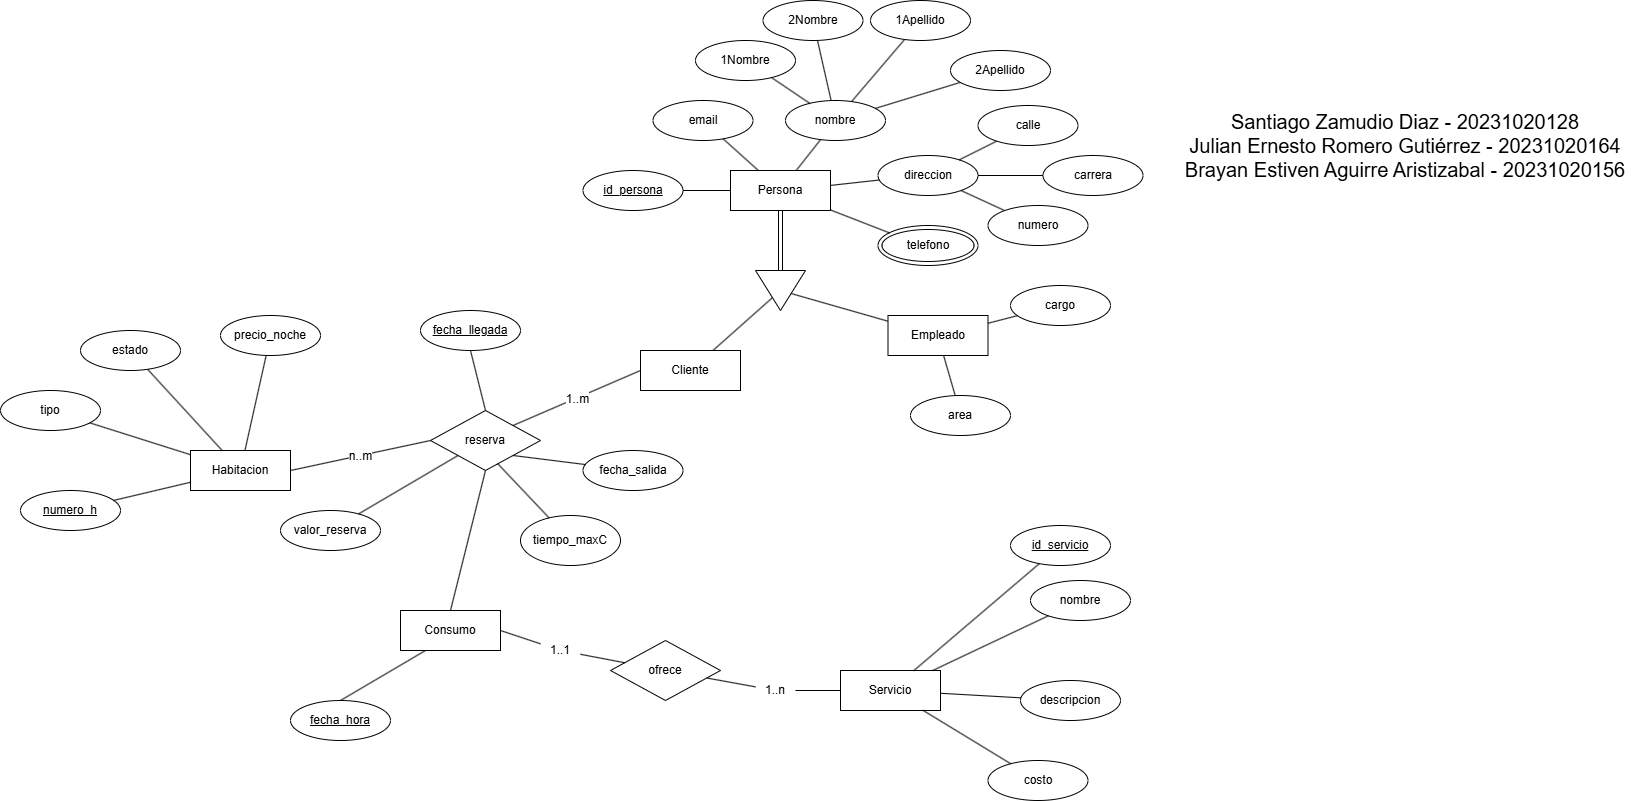

The diagram above was exported from draw.io. Its source (the exported page's mxGraphModel, read from the mxfile embedded in the PNG):
<mxGraphModel dx="2776" dy="1765" grid="1" gridSize="10" guides="1" tooltips="1" connect="1" arrows="1" fold="1" page="1" pageScale="1" pageWidth="1390" pageHeight="980" math="0" shadow="0">
  <root>
    <mxCell id="0" />
    <mxCell id="1" parent="0" />
    <mxCell id="2" parent="1" style="whiteSpace=wrap;html=1;align=center;" value="Habitacion" vertex="1">
      <mxGeometry height="40" width="100" x="30" y="390" as="geometry" />
    </mxCell>
    <mxCell id="CTDdJMB1zvSN5OMIjhlW-129" edge="1" parent="1" source="3" style="edgeStyle=none;rounded=0;orthogonalLoop=1;jettySize=auto;html=1;endArrow=none;endFill=0;" target="CTDdJMB1zvSN5OMIjhlW-126">
      <mxGeometry relative="1" as="geometry" />
    </mxCell>
    <mxCell id="3" parent="1" style="whiteSpace=wrap;html=1;align=center;" value="Cliente" vertex="1">
      <mxGeometry height="40" width="100" x="480" y="290" as="geometry" />
    </mxCell>
    <mxCell id="4" parent="1" style="whiteSpace=wrap;html=1;align=center;" value="Servicio" vertex="1">
      <mxGeometry height="40" width="100" x="680" y="610" as="geometry" />
    </mxCell>
    <mxCell id="CTDdJMB1zvSN5OMIjhlW-130" edge="1" parent="1" source="7" style="edgeStyle=none;rounded=0;orthogonalLoop=1;jettySize=auto;html=1;endArrow=none;endFill=0;" target="CTDdJMB1zvSN5OMIjhlW-126">
      <mxGeometry relative="1" as="geometry" />
    </mxCell>
    <mxCell id="7" parent="1" style="whiteSpace=wrap;html=1;align=center;" value="Empleado" vertex="1">
      <mxGeometry height="40" width="100" x="727.5" y="255" as="geometry" />
    </mxCell>
    <mxCell id="8" parent="1" style="ellipse;whiteSpace=wrap;html=1;align=center;fontStyle=4;" value="numero_h" vertex="1">
      <mxGeometry height="40" width="100" x="-140" y="430" as="geometry" />
    </mxCell>
    <mxCell id="9" parent="1" style="ellipse;whiteSpace=wrap;html=1;align=center;" value="tipo" vertex="1">
      <mxGeometry height="40" width="100" x="-160" y="330" as="geometry" />
    </mxCell>
    <mxCell id="10" parent="1" style="ellipse;whiteSpace=wrap;html=1;align=center;" value="estado" vertex="1">
      <mxGeometry height="40" width="100" x="-80" y="270" as="geometry" />
    </mxCell>
    <mxCell id="11" parent="1" style="ellipse;whiteSpace=wrap;html=1;align=center;" value="precio_noche" vertex="1">
      <mxGeometry height="40" width="100" x="60" y="255" as="geometry" />
    </mxCell>
    <mxCell id="17" parent="1" style="ellipse;whiteSpace=wrap;html=1;align=center;fontStyle=4;" value="id_servicio" vertex="1">
      <mxGeometry height="40" width="100" x="850" y="465" as="geometry" />
    </mxCell>
    <mxCell id="18" parent="1" style="ellipse;whiteSpace=wrap;html=1;align=center;" value="nombre" vertex="1">
      <mxGeometry height="40" width="100" x="870" y="520" as="geometry" />
    </mxCell>
    <mxCell id="19" parent="1" style="ellipse;whiteSpace=wrap;html=1;align=center;" value="descripcion" vertex="1">
      <mxGeometry height="40" width="100" x="860" y="620" as="geometry" />
    </mxCell>
    <mxCell id="20" parent="1" style="ellipse;whiteSpace=wrap;html=1;align=center;" value="costo" vertex="1">
      <mxGeometry height="40" width="100" x="827.5" y="700" as="geometry" />
    </mxCell>
    <mxCell id="23" parent="1" style="ellipse;whiteSpace=wrap;html=1;align=center;" value="fecha_salida" vertex="1">
      <mxGeometry height="40" width="100" x="422.5" y="390" as="geometry" />
    </mxCell>
    <mxCell id="24" parent="1" style="ellipse;whiteSpace=wrap;html=1;align=center;" value="valor_reserva" vertex="1">
      <mxGeometry height="40" width="100" x="120" y="450" as="geometry" />
    </mxCell>
    <mxCell id="25" parent="1" style="ellipse;whiteSpace=wrap;html=1;align=center;" value="tiempo_maxC" vertex="1">
      <mxGeometry height="50" width="100" x="360" y="455" as="geometry" />
    </mxCell>
    <mxCell id="32" parent="1" style="ellipse;whiteSpace=wrap;html=1;align=center;" value="cargo" vertex="1">
      <mxGeometry height="40" width="100" x="850" y="225" as="geometry" />
    </mxCell>
    <mxCell id="33" parent="1" style="ellipse;whiteSpace=wrap;html=1;align=center;" value="area" vertex="1">
      <mxGeometry height="40" width="100" x="750" y="335" as="geometry" />
    </mxCell>
    <mxCell id="35" parent="1" style="shape=rhombus;perimeter=rhombusPerimeter;whiteSpace=wrap;html=1;align=center;" value="reserva" vertex="1">
      <mxGeometry height="60" width="110" x="270" y="350" as="geometry" />
    </mxCell>
    <mxCell id="37" parent="1" style="shape=rhombus;perimeter=rhombusPerimeter;whiteSpace=wrap;html=1;align=center;" value="ofrece" vertex="1">
      <mxGeometry height="60" width="110" x="450" y="580" as="geometry" />
    </mxCell>
    <mxCell id="44" edge="1" parent="1" source="52" style="endArrow=none;html=1;rounded=0;" target="37">
      <mxGeometry relative="1" as="geometry">
        <mxPoint x="849.9963157894738" y="748.0552631578946" as="targetPoint" />
      </mxGeometry>
    </mxCell>
    <mxCell id="45" edge="1" parent="1" source="53" style="endArrow=none;html=1;rounded=0;entryX=1;entryY=0.5;entryDx=0;entryDy=0;" target="9XzOU80cn4zBPjBeqJFj-86">
      <mxGeometry relative="1" as="geometry">
        <mxPoint x="634.179375" y="679.99875" as="sourcePoint" />
        <mxPoint x="555.8200000000002" y="850.9735867289419" as="targetPoint" />
      </mxGeometry>
    </mxCell>
    <mxCell id="54" edge="1" parent="1" source="8" style="endArrow=none;html=1;rounded=0;" target="2">
      <mxGeometry relative="1" as="geometry" />
    </mxCell>
    <mxCell id="55" edge="1" parent="1" source="9" style="endArrow=none;html=1;rounded=0;" target="2">
      <mxGeometry relative="1" as="geometry" />
    </mxCell>
    <mxCell id="56" edge="1" parent="1" source="10" style="endArrow=none;html=1;rounded=0;" target="2">
      <mxGeometry relative="1" as="geometry" />
    </mxCell>
    <mxCell id="57" edge="1" parent="1" source="11" style="endArrow=none;html=1;rounded=0;" target="2">
      <mxGeometry relative="1" as="geometry" />
    </mxCell>
    <mxCell id="63" edge="1" parent="1" source="17" style="endArrow=none;html=1;rounded=0;" target="4">
      <mxGeometry relative="1" as="geometry" />
    </mxCell>
    <mxCell id="64" edge="1" parent="1" source="18" style="endArrow=none;html=1;rounded=0;" target="4">
      <mxGeometry relative="1" as="geometry" />
    </mxCell>
    <mxCell id="65" edge="1" parent="1" source="19" style="endArrow=none;html=1;rounded=0;" target="4">
      <mxGeometry relative="1" as="geometry" />
    </mxCell>
    <mxCell id="66" edge="1" parent="1" source="20" style="endArrow=none;html=1;rounded=0;" target="4">
      <mxGeometry relative="1" as="geometry" />
    </mxCell>
    <mxCell id="68" edge="1" parent="1" source="9XzOU80cn4zBPjBeqJFj-83" style="endArrow=none;html=1;rounded=0;exitX=0.5;exitY=1;exitDx=0;exitDy=0;entryX=0.5;entryY=0;entryDx=0;entryDy=0;" target="35">
      <mxGeometry relative="1" as="geometry">
        <mxPoint x="398.82695067906616" y="456.3413924231645" as="sourcePoint" />
      </mxGeometry>
    </mxCell>
    <mxCell id="69" edge="1" parent="1" source="23" style="endArrow=none;html=1;rounded=0;entryX=1;entryY=1;entryDx=0;entryDy=0;" target="35">
      <mxGeometry relative="1" as="geometry" />
    </mxCell>
    <mxCell id="70" edge="1" parent="1" source="24" style="endArrow=none;html=1;rounded=0;entryX=0;entryY=1;entryDx=0;entryDy=0;" target="35">
      <mxGeometry relative="1" as="geometry" />
    </mxCell>
    <mxCell id="71" edge="1" parent="1" source="25" style="endArrow=none;html=1;rounded=0;entryX=0.61;entryY=0.884;entryDx=0;entryDy=0;entryPerimeter=0;" target="35">
      <mxGeometry relative="1" as="geometry" />
    </mxCell>
    <mxCell id="73" edge="1" parent="1" source="9XzOU80cn4zBPjBeqJFj-88" style="endArrow=none;html=1;rounded=0;entryX=0.25;entryY=1;entryDx=0;entryDy=0;exitX=0.5;exitY=0;exitDx=0;exitDy=0;" target="9XzOU80cn4zBPjBeqJFj-86">
      <mxGeometry relative="1" as="geometry">
        <mxPoint x="143.1331898578619" y="748.1144701827493" as="sourcePoint" />
        <mxPoint x="1040.9620000000002" y="860" as="targetPoint" />
      </mxGeometry>
    </mxCell>
    <mxCell id="78" edge="1" parent="1" source="32" style="endArrow=none;html=1;rounded=0;" target="7">
      <mxGeometry relative="1" as="geometry" />
    </mxCell>
    <mxCell id="79" edge="1" parent="1" source="33" style="endArrow=none;html=1;rounded=0;" target="7">
      <mxGeometry relative="1" as="geometry" />
    </mxCell>
    <mxCell id="WgaNerUcya1A10ZIkQ62-85" edge="1" parent="1" source="37" style="endArrow=none;html=1;rounded=0;" target="53" value="">
      <mxGeometry relative="1" as="geometry">
        <mxPoint x="734.179375" y="729.99875" as="sourcePoint" />
        <mxPoint x="640" y="785" as="targetPoint" />
      </mxGeometry>
    </mxCell>
    <mxCell id="53" parent="1" style="text;html=1;whiteSpace=wrap;strokeColor=none;fillColor=none;align=center;verticalAlign=middle;rounded=0;" value="1..1" vertex="1">
      <mxGeometry height="20" width="40" x="380" y="580" as="geometry" />
    </mxCell>
    <mxCell id="WgaNerUcya1A10ZIkQ62-88" edge="1" parent="1" source="4" style="endArrow=none;html=1;rounded=0;" target="52" value="">
      <mxGeometry relative="1" as="geometry">
        <mxPoint x="779" y="330" as="sourcePoint" />
        <mxPoint x="722" y="534" as="targetPoint" />
      </mxGeometry>
    </mxCell>
    <mxCell id="52" parent="1" style="text;html=1;whiteSpace=wrap;strokeColor=none;fillColor=none;align=center;verticalAlign=middle;rounded=0;" value="1..n" vertex="1">
      <mxGeometry height="20" width="40" x="595" y="620" as="geometry" />
    </mxCell>
    <mxCell id="CTDdJMB1zvSN5OMIjhlW-125" edge="1" parent="1" source="CTDdJMB1zvSN5OMIjhlW-100" style="edgeStyle=none;rounded=0;orthogonalLoop=1;jettySize=auto;html=1;shape=link;" target="CTDdJMB1zvSN5OMIjhlW-126">
      <mxGeometry relative="1" as="geometry">
        <mxPoint x="612.5" y="205" as="targetPoint" />
      </mxGeometry>
    </mxCell>
    <mxCell id="CTDdJMB1zvSN5OMIjhlW-100" parent="1" style="whiteSpace=wrap;html=1;align=center;" value="Persona" vertex="1">
      <mxGeometry height="40" width="100" x="570" y="110" as="geometry" />
    </mxCell>
    <mxCell id="CTDdJMB1zvSN5OMIjhlW-101" parent="1" style="ellipse;whiteSpace=wrap;html=1;align=center;" value="nombre" vertex="1">
      <mxGeometry height="40" width="100" x="625" y="40" as="geometry" />
    </mxCell>
    <mxCell id="CTDdJMB1zvSN5OMIjhlW-102" parent="1" style="ellipse;whiteSpace=wrap;html=1;align=center;" value="direccion" vertex="1">
      <mxGeometry height="40" width="100" x="717.5" y="95" as="geometry" />
    </mxCell>
    <mxCell id="CTDdJMB1zvSN5OMIjhlW-103" parent="1" style="ellipse;whiteSpace=wrap;html=1;align=center;" value="email" vertex="1">
      <mxGeometry height="40" width="100" x="492.5" y="40" as="geometry" />
    </mxCell>
    <mxCell id="CTDdJMB1zvSN5OMIjhlW-104" edge="1" parent="1" source="CTDdJMB1zvSN5OMIjhlW-101" style="endArrow=none;html=1;rounded=0;" target="CTDdJMB1zvSN5OMIjhlW-100">
      <mxGeometry relative="1" as="geometry">
        <mxPoint x="656.5" y="105" as="targetPoint" />
      </mxGeometry>
    </mxCell>
    <mxCell id="CTDdJMB1zvSN5OMIjhlW-105" edge="1" parent="1" source="CTDdJMB1zvSN5OMIjhlW-102" style="endArrow=none;html=1;rounded=0;" target="CTDdJMB1zvSN5OMIjhlW-100">
      <mxGeometry relative="1" as="geometry">
        <mxPoint x="687.5" y="121" as="targetPoint" />
      </mxGeometry>
    </mxCell>
    <mxCell id="CTDdJMB1zvSN5OMIjhlW-106" edge="1" parent="1" source="CTDdJMB1zvSN5OMIjhlW-103" style="endArrow=none;html=1;rounded=0;" target="CTDdJMB1zvSN5OMIjhlW-100">
      <mxGeometry relative="1" as="geometry">
        <mxPoint x="675.5" y="145" as="targetPoint" />
      </mxGeometry>
    </mxCell>
    <mxCell id="CTDdJMB1zvSN5OMIjhlW-107" edge="1" parent="1" source="CTDdJMB1zvSN5OMIjhlW-108" style="rounded=0;orthogonalLoop=1;jettySize=auto;html=1;endArrow=none;endFill=0;" target="CTDdJMB1zvSN5OMIjhlW-101">
      <mxGeometry relative="1" as="geometry" />
    </mxCell>
    <mxCell id="CTDdJMB1zvSN5OMIjhlW-108" parent="1" style="ellipse;whiteSpace=wrap;html=1;align=center;" value="1Nombre" vertex="1">
      <mxGeometry height="40" width="100" x="535" y="-20" as="geometry" />
    </mxCell>
    <mxCell id="CTDdJMB1zvSN5OMIjhlW-109" edge="1" parent="1" source="CTDdJMB1zvSN5OMIjhlW-110" style="rounded=0;orthogonalLoop=1;jettySize=auto;html=1;endArrow=none;endFill=0;" target="CTDdJMB1zvSN5OMIjhlW-101">
      <mxGeometry relative="1" as="geometry">
        <mxPoint x="662.6118139709579" y="-30.027304927971045" as="sourcePoint" />
      </mxGeometry>
    </mxCell>
    <mxCell id="CTDdJMB1zvSN5OMIjhlW-110" parent="1" style="ellipse;whiteSpace=wrap;html=1;align=center;" value="2Nombre" vertex="1">
      <mxGeometry height="40" width="100" x="602.5" y="-60" as="geometry" />
    </mxCell>
    <mxCell id="CTDdJMB1zvSN5OMIjhlW-111" edge="1" parent="1" source="CTDdJMB1zvSN5OMIjhlW-112" style="rounded=0;orthogonalLoop=1;jettySize=auto;html=1;endArrow=none;endFill=0;" target="CTDdJMB1zvSN5OMIjhlW-101">
      <mxGeometry relative="1" as="geometry" />
    </mxCell>
    <mxCell id="CTDdJMB1zvSN5OMIjhlW-112" parent="1" style="ellipse;whiteSpace=wrap;html=1;align=center;" value="1Apellido" vertex="1">
      <mxGeometry height="40" width="100" x="710" y="-60" as="geometry" />
    </mxCell>
    <mxCell id="CTDdJMB1zvSN5OMIjhlW-113" edge="1" parent="1" source="CTDdJMB1zvSN5OMIjhlW-114" style="rounded=0;orthogonalLoop=1;jettySize=auto;html=1;endArrow=none;endFill=0;" target="CTDdJMB1zvSN5OMIjhlW-101">
      <mxGeometry relative="1" as="geometry" />
    </mxCell>
    <mxCell id="CTDdJMB1zvSN5OMIjhlW-114" parent="1" style="ellipse;whiteSpace=wrap;html=1;align=center;" value="2Apellido" vertex="1">
      <mxGeometry height="40" width="100" x="790" y="-10" as="geometry" />
    </mxCell>
    <mxCell id="CTDdJMB1zvSN5OMIjhlW-115" edge="1" parent="1" source="CTDdJMB1zvSN5OMIjhlW-116" style="edgeStyle=none;rounded=0;orthogonalLoop=1;jettySize=auto;html=1;endArrow=none;endFill=0;" target="CTDdJMB1zvSN5OMIjhlW-102">
      <mxGeometry relative="1" as="geometry" />
    </mxCell>
    <mxCell id="CTDdJMB1zvSN5OMIjhlW-116" parent="1" style="ellipse;whiteSpace=wrap;html=1;align=center;" value="calle" vertex="1">
      <mxGeometry height="40" width="100" x="817.5" y="45" as="geometry" />
    </mxCell>
    <mxCell id="CTDdJMB1zvSN5OMIjhlW-117" edge="1" parent="1" source="CTDdJMB1zvSN5OMIjhlW-118" style="edgeStyle=none;rounded=0;orthogonalLoop=1;jettySize=auto;html=1;endArrow=none;endFill=0;" target="CTDdJMB1zvSN5OMIjhlW-102">
      <mxGeometry relative="1" as="geometry" />
    </mxCell>
    <mxCell id="CTDdJMB1zvSN5OMIjhlW-118" parent="1" style="ellipse;whiteSpace=wrap;html=1;align=center;" value="carrera" vertex="1">
      <mxGeometry height="40" width="100" x="882.5" y="95" as="geometry" />
    </mxCell>
    <mxCell id="CTDdJMB1zvSN5OMIjhlW-119" edge="1" parent="1" source="CTDdJMB1zvSN5OMIjhlW-120" style="edgeStyle=none;rounded=0;orthogonalLoop=1;jettySize=auto;html=1;endArrow=none;endFill=0;" target="CTDdJMB1zvSN5OMIjhlW-102">
      <mxGeometry relative="1" as="geometry" />
    </mxCell>
    <mxCell id="CTDdJMB1zvSN5OMIjhlW-120" parent="1" style="ellipse;whiteSpace=wrap;html=1;align=center;" value="numero" vertex="1">
      <mxGeometry height="40" width="100" x="827.5" y="145" as="geometry" />
    </mxCell>
    <mxCell id="CTDdJMB1zvSN5OMIjhlW-122" edge="1" parent="1" source="CTDdJMB1zvSN5OMIjhlW-121" style="edgeStyle=none;rounded=0;orthogonalLoop=1;jettySize=auto;html=1;endArrow=none;endFill=0;" target="CTDdJMB1zvSN5OMIjhlW-100">
      <mxGeometry relative="1" as="geometry" />
    </mxCell>
    <mxCell id="CTDdJMB1zvSN5OMIjhlW-121" parent="1" style="ellipse;whiteSpace=wrap;html=1;align=center;fontStyle=4;" value="id_persona" vertex="1">
      <mxGeometry height="40" width="100" x="422.5" y="110" as="geometry" />
    </mxCell>
    <mxCell id="CTDdJMB1zvSN5OMIjhlW-126" parent="1" style="triangle;whiteSpace=wrap;html=1;rotation=90;" value="" vertex="1">
      <mxGeometry height="50" width="40" x="600" y="205" as="geometry" />
    </mxCell>
    <mxCell id="CTDdJMB1zvSN5OMIjhlW-127" parent="1" style="shape=doubleEllipse;whiteSpace=wrap;html=1;align=center;" value="telefono" vertex="1">
      <mxGeometry height="40" width="100" x="717.5" y="165" as="geometry" />
    </mxCell>
    <mxCell id="CTDdJMB1zvSN5OMIjhlW-128" edge="1" parent="1" source="CTDdJMB1zvSN5OMIjhlW-127" style="endArrow=none;html=1;rounded=0;exitX=0.117;exitY=0.187;exitDx=0;exitDy=0;exitPerimeter=0;" target="CTDdJMB1zvSN5OMIjhlW-100">
      <mxGeometry relative="1" as="geometry">
        <mxPoint x="652.505" y="150" as="targetPoint" />
      </mxGeometry>
    </mxCell>
    <mxCell id="G_rvJNc5p5hPwv7Hj-yN-79" parent="1" style="text;html=1;whiteSpace=wrap;strokeColor=none;fillColor=none;align=center;verticalAlign=middle;rounded=0;" value="&lt;font style=&quot;font-size: 20px;&quot;&gt;Santiago Zamudio Diaz - 20231020128&lt;br&gt;Julian Ernesto Romero Gutiérrez - 20231020164&lt;br&gt;Brayan Estiven Aguirre Aristizabal - 20231020156&lt;/font&gt;" vertex="1">
      <mxGeometry height="150" width="450" x="1020" y="10" as="geometry" />
    </mxCell>
    <mxCell id="9XzOU80cn4zBPjBeqJFj-79" edge="1" parent="1" source="2" style="endArrow=none;html=1;rounded=0;entryX=0;entryY=0.5;entryDx=0;entryDy=0;exitX=1;exitY=0.5;exitDx=0;exitDy=0;" target="35">
      <mxGeometry relative="1" as="geometry">
        <mxPoint x="192" y="360" as="sourcePoint" />
        <mxPoint x="170" y="455" as="targetPoint" />
      </mxGeometry>
    </mxCell>
    <mxCell id="9XzOU80cn4zBPjBeqJFj-91" connectable="0" parent="9XzOU80cn4zBPjBeqJFj-79" style="edgeLabel;html=1;align=center;verticalAlign=middle;resizable=0;points=[];fontSize=12;" value="n..m" vertex="1">
      <mxGeometry relative="1" x="-0.0076" as="geometry">
        <mxPoint as="offset" />
      </mxGeometry>
    </mxCell>
    <mxCell id="9XzOU80cn4zBPjBeqJFj-80" edge="1" parent="1" source="3" style="endArrow=none;html=1;rounded=0;exitX=0;exitY=0.5;exitDx=0;exitDy=0;entryX=1;entryY=0;entryDx=0;entryDy=0;" target="35">
      <mxGeometry relative="1" as="geometry">
        <mxPoint x="312" y="410" as="sourcePoint" />
        <mxPoint x="290" y="505" as="targetPoint" />
      </mxGeometry>
    </mxCell>
    <mxCell id="9XzOU80cn4zBPjBeqJFj-89" connectable="0" parent="9XzOU80cn4zBPjBeqJFj-80" style="edgeLabel;html=1;align=center;verticalAlign=middle;resizable=0;points=[];fontSize=12;" value="1..m" vertex="1">
      <mxGeometry relative="1" x="0.0119" y="1" as="geometry">
        <mxPoint as="offset" />
      </mxGeometry>
    </mxCell>
    <mxCell id="9XzOU80cn4zBPjBeqJFj-83" parent="1" style="ellipse;whiteSpace=wrap;html=1;align=center;fontStyle=4;" value="fecha_llegada" vertex="1">
      <mxGeometry height="40" width="100" x="260" y="250" as="geometry" />
    </mxCell>
    <mxCell id="9XzOU80cn4zBPjBeqJFj-85" edge="1" parent="1" source="9XzOU80cn4zBPjBeqJFj-86" style="endArrow=none;html=1;rounded=0;entryX=0.5;entryY=1;entryDx=0;entryDy=0;exitX=0.5;exitY=0;exitDx=0;exitDy=0;" target="35">
      <mxGeometry relative="1" as="geometry">
        <mxPoint x="250" y="489" as="sourcePoint" />
        <mxPoint x="350" y="430" as="targetPoint" />
      </mxGeometry>
    </mxCell>
    <mxCell id="9XzOU80cn4zBPjBeqJFj-86" parent="1" style="whiteSpace=wrap;html=1;align=center;" value="Consumo" vertex="1">
      <mxGeometry height="40" width="100" x="240" y="550" as="geometry" />
    </mxCell>
    <mxCell id="9XzOU80cn4zBPjBeqJFj-88" parent="1" style="ellipse;whiteSpace=wrap;html=1;align=center;fontStyle=4;" value="fecha_hora" vertex="1">
      <mxGeometry height="40" width="100" x="130" y="640" as="geometry" />
    </mxCell>
  </root>
</mxGraphModel>